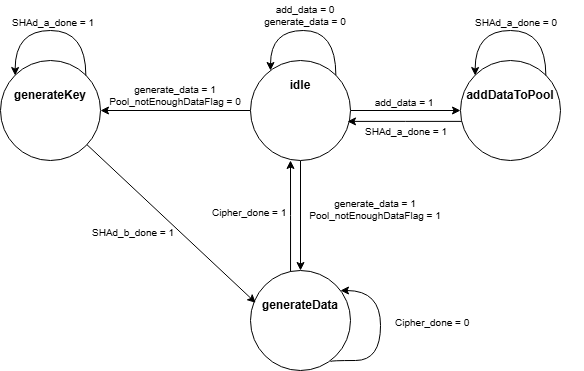

The diagram above was exported from draw.io. Its source (the exported page's mxGraphModel, read from the mxfile embedded in the PNG):
<mxGraphModel dx="803" dy="484" grid="1" gridSize="10" guides="1" tooltips="1" connect="1" arrows="1" fold="1" page="1" pageScale="1" pageWidth="850" pageHeight="1100" math="0" shadow="0">
  <root>
    <mxCell id="0" />
    <mxCell id="1" parent="0" />
    <mxCell id="AeGBb0B9JjMs3DWZwKpo-4" parent="1" style="ellipse;whiteSpace=wrap;html=1;aspect=fixed;" value="" vertex="1">
      <mxGeometry height="100" width="100" x="550" y="160" as="geometry" />
    </mxCell>
    <mxCell id="AeGBb0B9JjMs3DWZwKpo-5" parent="1" style="text;html=1;whiteSpace=wrap;strokeColor=none;fillColor=none;align=center;verticalAlign=middle;rounded=0;" value="&lt;b&gt;addDataToPool&lt;/b&gt;" vertex="1">
      <mxGeometry height="30" width="60" x="570" y="180" as="geometry" />
    </mxCell>
    <mxCell id="AeGBb0B9JjMs3DWZwKpo-6" parent="1" style="ellipse;whiteSpace=wrap;html=1;aspect=fixed;" value="" vertex="1">
      <mxGeometry height="100" width="100" x="340" y="370" as="geometry" />
    </mxCell>
    <mxCell id="AeGBb0B9JjMs3DWZwKpo-7" parent="1" style="text;html=1;whiteSpace=wrap;strokeColor=none;fillColor=none;align=center;verticalAlign=middle;rounded=0;" value="&lt;b&gt;generateData&lt;/b&gt;" vertex="1">
      <mxGeometry height="30" width="60" x="360" y="390" as="geometry" />
    </mxCell>
    <mxCell id="AeGBb0B9JjMs3DWZwKpo-8" parent="1" style="ellipse;whiteSpace=wrap;html=1;aspect=fixed;" value="" vertex="1">
      <mxGeometry height="100" width="100" x="90" y="160" as="geometry" />
    </mxCell>
    <mxCell id="AeGBb0B9JjMs3DWZwKpo-9" parent="1" style="text;html=1;whiteSpace=wrap;strokeColor=none;fillColor=none;align=center;verticalAlign=middle;rounded=0;" value="&lt;b&gt;generateKey&lt;/b&gt;" vertex="1">
      <mxGeometry height="30" width="60" x="110" y="180" as="geometry" />
    </mxCell>
    <mxCell id="AeGBb0B9JjMs3DWZwKpo-12" edge="1" parent="1" source="AeGBb0B9JjMs3DWZwKpo-10" style="edgeStyle=orthogonalEdgeStyle;rounded=0;orthogonalLoop=1;jettySize=auto;html=1;entryX=0;entryY=0.5;entryDx=0;entryDy=0;" target="AeGBb0B9JjMs3DWZwKpo-4">
      <mxGeometry relative="1" as="geometry" />
    </mxCell>
    <mxCell id="AeGBb0B9JjMs3DWZwKpo-14" edge="1" parent="1" source="AeGBb0B9JjMs3DWZwKpo-10" style="edgeStyle=orthogonalEdgeStyle;rounded=0;orthogonalLoop=1;jettySize=auto;html=1;entryX=0.5;entryY=0;entryDx=0;entryDy=0;" target="AeGBb0B9JjMs3DWZwKpo-6">
      <mxGeometry relative="1" as="geometry" />
    </mxCell>
    <mxCell id="AeGBb0B9JjMs3DWZwKpo-19" edge="1" parent="1" source="AeGBb0B9JjMs3DWZwKpo-10" style="edgeStyle=orthogonalEdgeStyle;rounded=0;orthogonalLoop=1;jettySize=auto;html=1;entryX=1;entryY=0.5;entryDx=0;entryDy=0;" target="AeGBb0B9JjMs3DWZwKpo-8">
      <mxGeometry relative="1" as="geometry" />
    </mxCell>
    <mxCell id="AeGBb0B9JjMs3DWZwKpo-10" parent="1" style="ellipse;whiteSpace=wrap;html=1;aspect=fixed;" value="" vertex="1">
      <mxGeometry height="100" width="100" x="340" y="160" as="geometry" />
    </mxCell>
    <mxCell id="AeGBb0B9JjMs3DWZwKpo-11" parent="1" style="text;html=1;whiteSpace=wrap;strokeColor=none;fillColor=none;align=center;verticalAlign=middle;rounded=0;" value="&lt;b&gt;idle&lt;/b&gt;" vertex="1">
      <mxGeometry height="30" width="60" x="360" y="170" as="geometry" />
    </mxCell>
    <mxCell id="AeGBb0B9JjMs3DWZwKpo-13" parent="1" style="text;html=1;align=center;verticalAlign=middle;whiteSpace=wrap;rounded=0;fontSize=10;" value="add_data = 1" vertex="1">
      <mxGeometry height="30" width="80" x="454" y="187" as="geometry" />
    </mxCell>
    <mxCell id="AeGBb0B9JjMs3DWZwKpo-15" parent="1" style="text;html=1;align=center;verticalAlign=middle;whiteSpace=wrap;rounded=0;fontSize=10;" value="generate_data = 1&lt;br&gt;&lt;div&gt;&lt;span style=&quot;background-color: transparent; color: light-dark(rgb(0, 0, 0), rgb(255, 255, 255));&quot;&gt;Pool_notEnoughDataFlag = 1&lt;/span&gt;&lt;div&gt;&lt;div&gt;&lt;br&gt;&lt;/div&gt;&lt;/div&gt;&lt;/div&gt;" vertex="1">
      <mxGeometry height="30" width="150" x="390" y="300" as="geometry" />
    </mxCell>
    <mxCell id="AeGBb0B9JjMs3DWZwKpo-17" edge="1" parent="1" source="AeGBb0B9JjMs3DWZwKpo-10" style="endArrow=classic;html=1;rounded=0;entryX=0;entryY=0;entryDx=0;entryDy=0;edgeStyle=orthogonalEdgeStyle;curved=1;exitX=1;exitY=0;exitDx=0;exitDy=0;" value="">
      <mxGeometry height="50" relative="1" width="50" as="geometry">
        <Array as="points">
          <mxPoint x="425" y="130" />
          <mxPoint x="360" y="130" />
        </Array>
        <mxPoint x="431" y="170" as="sourcePoint" />
        <mxPoint x="360.0046609406728" y="170.0046609406728" as="targetPoint" />
      </mxGeometry>
    </mxCell>
    <mxCell id="AeGBb0B9JjMs3DWZwKpo-18" parent="1" style="text;html=1;align=center;verticalAlign=middle;whiteSpace=wrap;rounded=0;fontSize=10;" value="add_data = 0&lt;div&gt;generate_data = 0&lt;/div&gt;" vertex="1">
      <mxGeometry height="30" width="110" x="340" y="100" as="geometry" />
    </mxCell>
    <mxCell id="AeGBb0B9JjMs3DWZwKpo-20" edge="1" parent="1" source="AeGBb0B9JjMs3DWZwKpo-4" style="edgeStyle=orthogonalEdgeStyle;rounded=0;orthogonalLoop=1;jettySize=auto;html=1;entryX=0.97;entryY=0.609;entryDx=0;entryDy=0;entryPerimeter=0;" target="AeGBb0B9JjMs3DWZwKpo-10">
      <mxGeometry relative="1" as="geometry">
        <Array as="points">
          <mxPoint x="495" y="220" />
        </Array>
      </mxGeometry>
    </mxCell>
    <mxCell id="AeGBb0B9JjMs3DWZwKpo-25" parent="1" style="text;html=1;align=center;verticalAlign=middle;whiteSpace=wrap;rounded=0;fontSize=10;" value="generate_data = 1&lt;div&gt;&lt;div&gt;Pool_notEnoughDataFlag = 0&lt;/div&gt;&lt;/div&gt;" vertex="1">
      <mxGeometry height="30" width="150" x="190" y="180" as="geometry" />
    </mxCell>
    <mxCell id="AeGBb0B9JjMs3DWZwKpo-26" parent="1" style="text;whiteSpace=wrap;fontSize=10;" value="SHAd_a_done = 1" vertex="1">
      <mxGeometry height="40" width="110" x="453" y="219" as="geometry" />
    </mxCell>
    <mxCell id="AeGBb0B9JjMs3DWZwKpo-27" parent="1" style="text;whiteSpace=wrap;fontSize=10;" value="Cipher_done = 1" vertex="1">
      <mxGeometry height="40" width="80" x="300" y="300" as="geometry" />
    </mxCell>
    <mxCell id="AeGBb0B9JjMs3DWZwKpo-28" edge="1" parent="1" source="AeGBb0B9JjMs3DWZwKpo-6" style="edgeStyle=orthogonalEdgeStyle;rounded=0;orthogonalLoop=1;jettySize=auto;html=1;">
      <mxGeometry relative="1" as="geometry">
        <Array as="points">
          <mxPoint x="380" y="315" />
        </Array>
        <mxPoint x="380" y="260" as="targetPoint" />
      </mxGeometry>
    </mxCell>
    <mxCell id="AeGBb0B9JjMs3DWZwKpo-29" edge="1" parent="1" source="AeGBb0B9JjMs3DWZwKpo-8" style="rounded=0;orthogonalLoop=1;jettySize=auto;html=1;entryX=0.052;entryY=0.323;entryDx=0;entryDy=0;entryPerimeter=0;" target="AeGBb0B9JjMs3DWZwKpo-6">
      <mxGeometry relative="1" as="geometry" />
    </mxCell>
    <mxCell id="AeGBb0B9JjMs3DWZwKpo-30" parent="1" style="text;whiteSpace=wrap;fontSize=10;" value="SHAd_b_done = 1" vertex="1">
      <mxGeometry height="40" width="90" x="180" y="320" as="geometry" />
    </mxCell>
    <mxCell id="AeGBb0B9JjMs3DWZwKpo-31" edge="1" parent="1" style="endArrow=classic;html=1;rounded=0;edgeStyle=orthogonalEdgeStyle;curved=1;" value="">
      <mxGeometry height="50" relative="1" width="50" as="geometry">
        <Array as="points">
          <mxPoint x="420" y="460" />
          <mxPoint x="470" y="460" />
          <mxPoint x="470" y="390" />
        </Array>
        <mxPoint x="420" y="461" as="sourcePoint" />
        <mxPoint x="430" y="390" as="targetPoint" />
      </mxGeometry>
    </mxCell>
    <mxCell id="AeGBb0B9JjMs3DWZwKpo-34" parent="1" style="text;whiteSpace=wrap;fontSize=10;" value="Cipher_done = 0" vertex="1">
      <mxGeometry height="40" width="80" x="483" y="410" as="geometry" />
    </mxCell>
    <mxCell id="AeGBb0B9JjMs3DWZwKpo-36" edge="1" parent="1" style="endArrow=classic;html=1;rounded=0;edgeStyle=orthogonalEdgeStyle;curved=1;entryX=0;entryY=0;entryDx=0;entryDy=0;exitX=1;exitY=0;exitDx=0;exitDy=0;" value="">
      <mxGeometry height="50" relative="1" width="50" as="geometry">
        <Array as="points">
          <mxPoint x="635.64" y="130" />
          <mxPoint x="564.64" y="130" />
        </Array>
        <mxPoint x="635.3553390593274" y="175.0046609406727" as="sourcePoint" />
        <mxPoint x="564.6446609406728" y="175.0046609406727" as="targetPoint" />
      </mxGeometry>
    </mxCell>
    <mxCell id="AeGBb0B9JjMs3DWZwKpo-39" parent="1" style="text;whiteSpace=wrap;fontSize=10;" value="SHAd_a_done = 0" vertex="1">
      <mxGeometry height="40" width="110" x="563" y="110" as="geometry" />
    </mxCell>
    <mxCell id="AeGBb0B9JjMs3DWZwKpo-41" edge="1" parent="1" style="endArrow=classic;html=1;rounded=0;edgeStyle=orthogonalEdgeStyle;curved=1;entryX=0;entryY=0;entryDx=0;entryDy=0;exitX=1;exitY=0;exitDx=0;exitDy=0;" value="">
      <mxGeometry height="50" relative="1" width="50" as="geometry">
        <Array as="points">
          <mxPoint x="175.64" y="130" />
          <mxPoint x="104.64" y="130" />
        </Array>
        <mxPoint x="175.35533905932743" y="175.0046609406727" as="sourcePoint" />
        <mxPoint x="104.64466094067281" y="175.0046609406727" as="targetPoint" />
      </mxGeometry>
    </mxCell>
    <mxCell id="AeGBb0B9JjMs3DWZwKpo-42" parent="1" style="text;whiteSpace=wrap;fontSize=10;" value="SHAd_a_done = 1" vertex="1">
      <mxGeometry height="40" width="90" x="100" y="110" as="geometry" />
    </mxCell>
  </root>
</mxGraphModel>